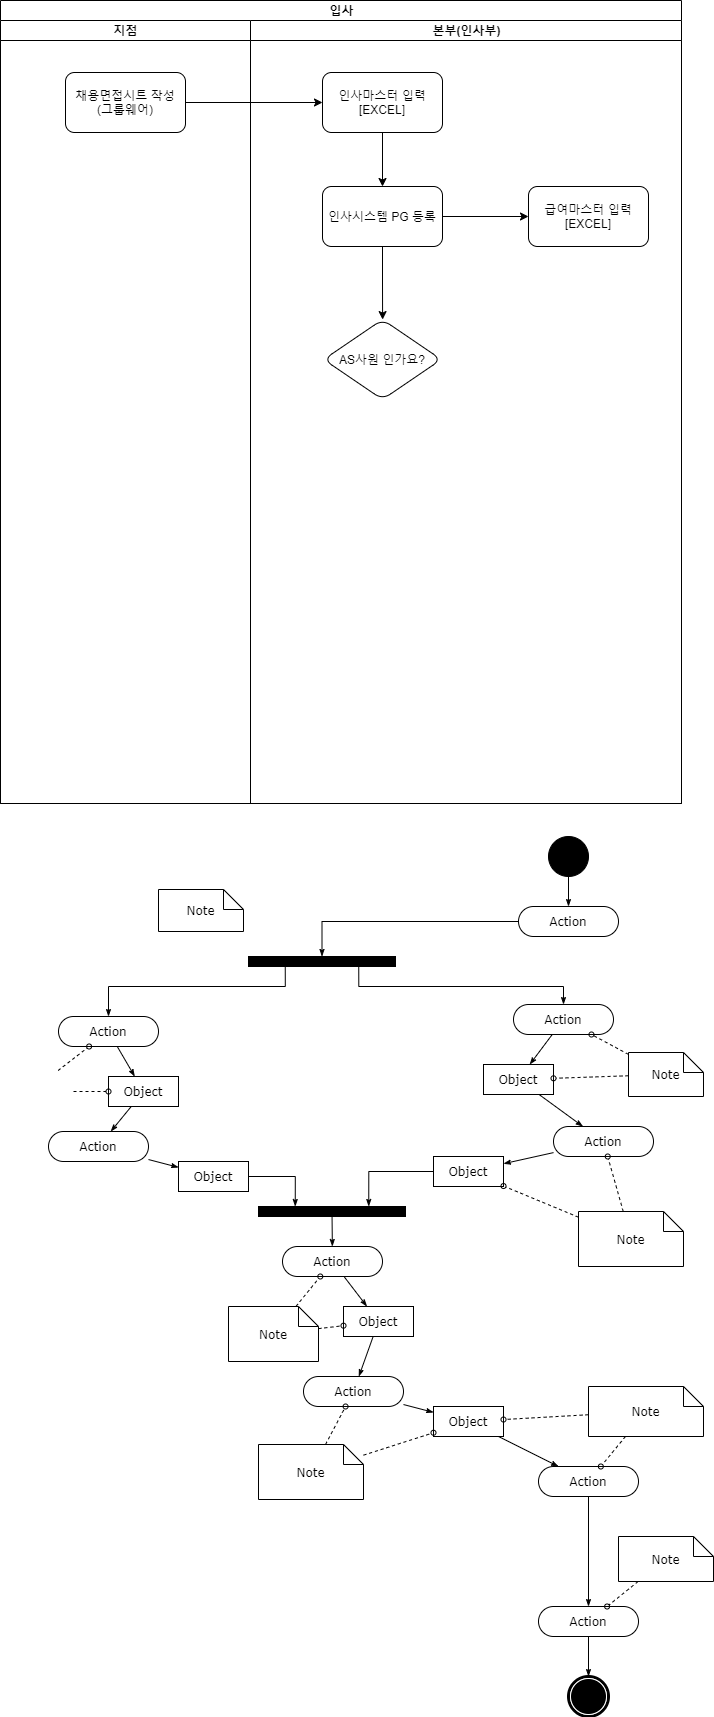

The diagram above was exported from draw.io. Its source (the exported page's mxGraphModel, read from the mxfile embedded in the PNG):
<mxGraphModel dx="1422" dy="794" grid="0" gridSize="10" guides="1" tooltips="1" connect="1" arrows="1" fold="1" page="1" pageScale="1" pageWidth="1169" pageHeight="827" background="none" math="0" shadow="0">
  <root>
    <mxCell id="0" />
    <mxCell id="1" parent="0" />
    <mxCell id="1c1d494c118603dd-1" value="입사" style="swimlane;html=1;childLayout=stackLayout;startSize=20;rounded=0;shadow=0;comic=0;labelBackgroundColor=none;strokeWidth=1;fontFamily=Verdana;fontSize=12;align=center;" parent="1" vertex="1">
      <mxGeometry x="40" y="20" width="681" height="803" as="geometry" />
    </mxCell>
    <mxCell id="1c1d494c118603dd-2" value="지점" style="swimlane;html=1;startSize=20;" parent="1c1d494c118603dd-1" vertex="1">
      <mxGeometry y="20" width="250" height="783" as="geometry" />
    </mxCell>
    <mxCell id="dFNRiebfIRdpVyVhNoyg-1" value="채용면접시트 작성&lt;br&gt;(그룹웨어)" style="rounded=1;whiteSpace=wrap;html=1;" parent="1c1d494c118603dd-2" vertex="1">
      <mxGeometry x="65" y="52" width="120" height="60" as="geometry" />
    </mxCell>
    <mxCell id="1c1d494c118603dd-3" value="본부(인사부)" style="swimlane;html=1;startSize=20;" parent="1c1d494c118603dd-1" vertex="1">
      <mxGeometry x="250" y="20" width="431" height="783" as="geometry">
        <mxRectangle x="250" y="20" width="30" height="970" as="alternateBounds" />
      </mxGeometry>
    </mxCell>
    <mxCell id="Bc0K1Rmf2sbUa8FJNFDP-2" value="인사마스터 입력&lt;br&gt;[EXCEL]" style="whiteSpace=wrap;html=1;rounded=1;" vertex="1" parent="1c1d494c118603dd-3">
      <mxGeometry x="72" y="52" width="120" height="60" as="geometry" />
    </mxCell>
    <mxCell id="Bc0K1Rmf2sbUa8FJNFDP-4" value="인사시스템 PG 등록" style="whiteSpace=wrap;html=1;rounded=1;" vertex="1" parent="1c1d494c118603dd-3">
      <mxGeometry x="72" y="166" width="120" height="60" as="geometry" />
    </mxCell>
    <mxCell id="Bc0K1Rmf2sbUa8FJNFDP-5" value="" style="edgeStyle=orthogonalEdgeStyle;rounded=0;orthogonalLoop=1;jettySize=auto;html=1;" edge="1" parent="1c1d494c118603dd-3" source="Bc0K1Rmf2sbUa8FJNFDP-2" target="Bc0K1Rmf2sbUa8FJNFDP-4">
      <mxGeometry relative="1" as="geometry" />
    </mxCell>
    <mxCell id="Bc0K1Rmf2sbUa8FJNFDP-6" value="급여마스터 입력&lt;br&gt;[EXCEL]" style="whiteSpace=wrap;html=1;rounded=1;" vertex="1" parent="1c1d494c118603dd-3">
      <mxGeometry x="278" y="166" width="120" height="60" as="geometry" />
    </mxCell>
    <mxCell id="Bc0K1Rmf2sbUa8FJNFDP-7" value="" style="edgeStyle=orthogonalEdgeStyle;rounded=0;orthogonalLoop=1;jettySize=auto;html=1;" edge="1" parent="1c1d494c118603dd-3" source="Bc0K1Rmf2sbUa8FJNFDP-4" target="Bc0K1Rmf2sbUa8FJNFDP-6">
      <mxGeometry relative="1" as="geometry" />
    </mxCell>
    <mxCell id="Bc0K1Rmf2sbUa8FJNFDP-10" value="AS사원 인가요?" style="rhombus;whiteSpace=wrap;html=1;rounded=1;" vertex="1" parent="1c1d494c118603dd-3">
      <mxGeometry x="73.25" y="299" width="117.5" height="80" as="geometry" />
    </mxCell>
    <mxCell id="Bc0K1Rmf2sbUa8FJNFDP-11" value="" style="edgeStyle=orthogonalEdgeStyle;rounded=0;orthogonalLoop=1;jettySize=auto;html=1;" edge="1" parent="1c1d494c118603dd-3" source="Bc0K1Rmf2sbUa8FJNFDP-4" target="Bc0K1Rmf2sbUa8FJNFDP-10">
      <mxGeometry relative="1" as="geometry" />
    </mxCell>
    <mxCell id="Bc0K1Rmf2sbUa8FJNFDP-3" value="" style="edgeStyle=orthogonalEdgeStyle;rounded=0;orthogonalLoop=1;jettySize=auto;html=1;" edge="1" parent="1c1d494c118603dd-1" source="dFNRiebfIRdpVyVhNoyg-1" target="Bc0K1Rmf2sbUa8FJNFDP-2">
      <mxGeometry relative="1" as="geometry" />
    </mxCell>
    <mxCell id="1c1d494c118603dd-34" style="edgeStyle=none;rounded=0;html=1;labelBackgroundColor=none;startArrow=none;startFill=0;startSize=5;endArrow=classicThin;endFill=1;endSize=5;jettySize=auto;orthogonalLoop=1;strokeWidth=1;fontFamily=Verdana;fontSize=12" parent="1" source="1c1d494c118603dd-6" target="1c1d494c118603dd-10" edge="1">
      <mxGeometry relative="1" as="geometry" />
    </mxCell>
    <mxCell id="1c1d494c118603dd-6" value="Action" style="rounded=1;whiteSpace=wrap;html=1;shadow=0;comic=0;labelBackgroundColor=none;strokeWidth=1;fontFamily=Verdana;fontSize=12;align=center;arcSize=50;" parent="1" vertex="1">
      <mxGeometry x="98" y="1036" width="100" height="30" as="geometry" />
    </mxCell>
    <mxCell id="1c1d494c118603dd-7" value="Action" style="rounded=1;whiteSpace=wrap;html=1;shadow=0;comic=0;labelBackgroundColor=none;strokeWidth=1;fontFamily=Verdana;fontSize=12;align=center;arcSize=50;" parent="1" vertex="1">
      <mxGeometry x="88" y="1151" width="100" height="30" as="geometry" />
    </mxCell>
    <mxCell id="1c1d494c118603dd-35" style="edgeStyle=none;rounded=0;html=1;labelBackgroundColor=none;startArrow=none;startFill=0;startSize=5;endArrow=classicThin;endFill=1;endSize=5;jettySize=auto;orthogonalLoop=1;strokeWidth=1;fontFamily=Verdana;fontSize=12" parent="1" source="1c1d494c118603dd-10" target="1c1d494c118603dd-7" edge="1">
      <mxGeometry relative="1" as="geometry" />
    </mxCell>
    <mxCell id="1c1d494c118603dd-10" value="Object" style="rounded=0;whiteSpace=wrap;html=1;shadow=0;comic=0;labelBackgroundColor=none;strokeWidth=1;fontFamily=Verdana;fontSize=12;align=center;arcSize=50;" parent="1" vertex="1">
      <mxGeometry x="148" y="1096" width="70" height="30" as="geometry" />
    </mxCell>
    <mxCell id="1c1d494c118603dd-46" style="edgeStyle=none;rounded=0;html=1;labelBackgroundColor=none;startArrow=none;startFill=0;startSize=5;endArrow=oval;endFill=0;endSize=5;jettySize=auto;orthogonalLoop=1;strokeWidth=1;fontFamily=Verdana;fontSize=12;dashed=1;" parent="1" target="1c1d494c118603dd-6" edge="1">
      <mxGeometry relative="1" as="geometry">
        <mxPoint x="97.625" y="1090" as="sourcePoint" />
      </mxGeometry>
    </mxCell>
    <mxCell id="1c1d494c118603dd-47" style="edgeStyle=none;rounded=0;html=1;dashed=1;labelBackgroundColor=none;startArrow=none;startFill=0;startSize=5;endArrow=oval;endFill=0;endSize=5;jettySize=auto;orthogonalLoop=1;strokeWidth=1;fontFamily=Verdana;fontSize=12" parent="1" target="1c1d494c118603dd-10" edge="1">
      <mxGeometry relative="1" as="geometry">
        <mxPoint x="113" y="1111" as="sourcePoint" />
      </mxGeometry>
    </mxCell>
    <mxCell id="60571a20871a0731-3" value="" style="whiteSpace=wrap;html=1;rounded=0;shadow=0;comic=0;labelBackgroundColor=none;strokeWidth=1;fillColor=#000000;fontFamily=Verdana;fontSize=12;align=center;rotation=0;" parent="1" vertex="1">
      <mxGeometry x="288" y="976" width="147" height="10" as="geometry" />
    </mxCell>
    <mxCell id="1c1d494c118603dd-40" style="edgeStyle=none;rounded=0;html=1;labelBackgroundColor=none;startArrow=none;startFill=0;startSize=5;endArrow=classicThin;endFill=1;endSize=5;jettySize=auto;orthogonalLoop=1;strokeWidth=1;fontFamily=Verdana;fontSize=12" parent="1" source="1c1d494c118603dd-11" target="1c1d494c118603dd-15" edge="1">
      <mxGeometry relative="1" as="geometry" />
    </mxCell>
    <mxCell id="1c1d494c118603dd-11" value="Action" style="rounded=1;whiteSpace=wrap;html=1;shadow=0;comic=0;labelBackgroundColor=none;strokeWidth=1;fontFamily=Verdana;fontSize=12;align=center;arcSize=50;" parent="1" vertex="1">
      <mxGeometry x="322" y="1266" width="100" height="30" as="geometry" />
    </mxCell>
    <mxCell id="1c1d494c118603dd-39" style="edgeStyle=none;rounded=0;html=1;labelBackgroundColor=none;startArrow=none;startFill=0;startSize=5;endArrow=classicThin;endFill=1;endSize=5;jettySize=auto;orthogonalLoop=1;strokeWidth=1;fontFamily=Verdana;fontSize=12" parent="1" source="1c1d494c118603dd-12" target="1c1d494c118603dd-11" edge="1">
      <mxGeometry relative="1" as="geometry" />
    </mxCell>
    <mxCell id="1c1d494c118603dd-12" value="" style="whiteSpace=wrap;html=1;rounded=0;shadow=0;comic=0;labelBackgroundColor=none;strokeWidth=1;fillColor=#000000;fontFamily=Verdana;fontSize=12;align=center;rotation=0;" parent="1" vertex="1">
      <mxGeometry x="298" y="1226" width="147" height="10" as="geometry" />
    </mxCell>
    <mxCell id="1c1d494c118603dd-32" style="edgeStyle=orthogonalEdgeStyle;rounded=0;html=1;entryX=0.25;entryY=0;labelBackgroundColor=none;startArrow=none;startFill=0;startSize=5;endArrow=classicThin;endFill=1;endSize=5;jettySize=auto;orthogonalLoop=1;strokeWidth=1;fontFamily=Verdana;fontSize=12" parent="1" source="1c1d494c118603dd-14" target="1c1d494c118603dd-12" edge="1">
      <mxGeometry relative="1" as="geometry" />
    </mxCell>
    <mxCell id="1c1d494c118603dd-14" value="Object" style="rounded=0;whiteSpace=wrap;html=1;shadow=0;comic=0;labelBackgroundColor=none;strokeWidth=1;fontFamily=Verdana;fontSize=12;align=center;arcSize=50;" parent="1" vertex="1">
      <mxGeometry x="218" y="1181" width="70" height="30" as="geometry" />
    </mxCell>
    <mxCell id="1c1d494c118603dd-41" style="edgeStyle=none;rounded=0;html=1;labelBackgroundColor=none;startArrow=none;startFill=0;startSize=5;endArrow=classicThin;endFill=1;endSize=5;jettySize=auto;orthogonalLoop=1;strokeWidth=1;fontFamily=Verdana;fontSize=12" parent="1" source="1c1d494c118603dd-15" target="1c1d494c118603dd-16" edge="1">
      <mxGeometry relative="1" as="geometry" />
    </mxCell>
    <mxCell id="1c1d494c118603dd-15" value="Object" style="rounded=0;whiteSpace=wrap;html=1;shadow=0;comic=0;labelBackgroundColor=none;strokeWidth=1;fontFamily=Verdana;fontSize=12;align=center;arcSize=50;" parent="1" vertex="1">
      <mxGeometry x="383" y="1326" width="70" height="30" as="geometry" />
    </mxCell>
    <mxCell id="1c1d494c118603dd-16" value="Action" style="rounded=1;whiteSpace=wrap;html=1;shadow=0;comic=0;labelBackgroundColor=none;strokeWidth=1;fontFamily=Verdana;fontSize=12;align=center;arcSize=50;" parent="1" vertex="1">
      <mxGeometry x="343" y="1396" width="100" height="30" as="geometry" />
    </mxCell>
    <mxCell id="1c1d494c118603dd-52" style="edgeStyle=none;rounded=0;html=1;dashed=1;labelBackgroundColor=none;startArrow=none;startFill=0;startSize=5;endArrow=oval;endFill=0;endSize=5;jettySize=auto;orthogonalLoop=1;strokeWidth=1;fontFamily=Verdana;fontSize=12" parent="1" source="1c1d494c118603dd-23" target="1c1d494c118603dd-11" edge="1">
      <mxGeometry relative="1" as="geometry" />
    </mxCell>
    <mxCell id="1c1d494c118603dd-53" style="edgeStyle=none;rounded=0;html=1;dashed=1;labelBackgroundColor=none;startArrow=none;startFill=0;startSize=5;endArrow=oval;endFill=0;endSize=5;jettySize=auto;orthogonalLoop=1;strokeWidth=1;fontFamily=Verdana;fontSize=12" parent="1" source="1c1d494c118603dd-23" target="1c1d494c118603dd-15" edge="1">
      <mxGeometry relative="1" as="geometry" />
    </mxCell>
    <mxCell id="1c1d494c118603dd-23" value="Note" style="shape=note;whiteSpace=wrap;html=1;rounded=0;shadow=0;comic=0;labelBackgroundColor=none;strokeWidth=1;fontFamily=Verdana;fontSize=12;align=center;size=20;" parent="1" vertex="1">
      <mxGeometry x="268" y="1326" width="90" height="55" as="geometry" />
    </mxCell>
    <mxCell id="1c1d494c118603dd-54" style="edgeStyle=none;rounded=0;html=1;dashed=1;labelBackgroundColor=none;startArrow=none;startFill=0;startSize=5;endArrow=oval;endFill=0;endSize=5;jettySize=auto;orthogonalLoop=1;strokeWidth=1;fontFamily=Verdana;fontSize=12" parent="1" source="1c1d494c118603dd-24" target="1c1d494c118603dd-16" edge="1">
      <mxGeometry relative="1" as="geometry" />
    </mxCell>
    <mxCell id="1c1d494c118603dd-24" value="Note" style="shape=note;whiteSpace=wrap;html=1;rounded=0;shadow=0;comic=0;labelBackgroundColor=none;strokeWidth=1;fontFamily=Verdana;fontSize=12;align=center;size=20;" parent="1" vertex="1">
      <mxGeometry x="298" y="1464" width="105" height="55" as="geometry" />
    </mxCell>
    <mxCell id="1c1d494c118603dd-27" style="edgeStyle=orthogonalEdgeStyle;rounded=0;html=1;labelBackgroundColor=none;startArrow=none;startFill=0;startSize=5;endArrow=classicThin;endFill=1;endSize=5;jettySize=auto;orthogonalLoop=1;strokeWidth=1;fontFamily=Verdana;fontSize=12" parent="1" source="60571a20871a0731-4" target="60571a20871a0731-8" edge="1">
      <mxGeometry relative="1" as="geometry" />
    </mxCell>
    <mxCell id="60571a20871a0731-4" value="" style="ellipse;whiteSpace=wrap;html=1;rounded=0;shadow=0;comic=0;labelBackgroundColor=none;strokeWidth=1;fillColor=#000000;fontFamily=Verdana;fontSize=12;align=center;" parent="1" vertex="1">
      <mxGeometry x="588" y="856" width="40" height="40" as="geometry" />
    </mxCell>
    <mxCell id="60571a20871a0731-8" value="Action" style="rounded=1;whiteSpace=wrap;html=1;shadow=0;comic=0;labelBackgroundColor=none;strokeWidth=1;fontFamily=Verdana;fontSize=12;align=center;arcSize=50;" parent="1" vertex="1">
      <mxGeometry x="558" y="926" width="100" height="30" as="geometry" />
    </mxCell>
    <mxCell id="1c1d494c118603dd-33" style="rounded=0;html=1;labelBackgroundColor=none;startArrow=none;startFill=0;startSize=5;endArrow=classicThin;endFill=1;endSize=5;jettySize=auto;orthogonalLoop=1;strokeWidth=1;fontFamily=Verdana;fontSize=12" parent="1" source="1c1d494c118603dd-5" target="1c1d494c118603dd-9" edge="1">
      <mxGeometry relative="1" as="geometry" />
    </mxCell>
    <mxCell id="1c1d494c118603dd-5" value="Action" style="rounded=1;whiteSpace=wrap;html=1;shadow=0;comic=0;labelBackgroundColor=none;strokeWidth=1;fontFamily=Verdana;fontSize=12;align=center;arcSize=50;" parent="1" vertex="1">
      <mxGeometry x="553" y="1024" width="100" height="30" as="geometry" />
    </mxCell>
    <mxCell id="1c1d494c118603dd-38" style="edgeStyle=none;rounded=0;html=1;labelBackgroundColor=none;startArrow=none;startFill=0;startSize=5;endArrow=classicThin;endFill=1;endSize=5;jettySize=auto;orthogonalLoop=1;strokeWidth=1;fontFamily=Verdana;fontSize=12" parent="1" source="1c1d494c118603dd-8" target="1c1d494c118603dd-13" edge="1">
      <mxGeometry relative="1" as="geometry" />
    </mxCell>
    <mxCell id="1c1d494c118603dd-8" value="Action" style="rounded=1;whiteSpace=wrap;html=1;shadow=0;comic=0;labelBackgroundColor=none;strokeWidth=1;fontFamily=Verdana;fontSize=12;align=center;arcSize=50;" parent="1" vertex="1">
      <mxGeometry x="593" y="1146" width="100" height="30" as="geometry" />
    </mxCell>
    <mxCell id="1c1d494c118603dd-37" style="edgeStyle=none;rounded=0;html=1;labelBackgroundColor=none;startArrow=none;startFill=0;startSize=5;endArrow=classicThin;endFill=1;endSize=5;jettySize=auto;orthogonalLoop=1;strokeWidth=1;fontFamily=Verdana;fontSize=12" parent="1" source="1c1d494c118603dd-9" target="1c1d494c118603dd-8" edge="1">
      <mxGeometry relative="1" as="geometry" />
    </mxCell>
    <mxCell id="1c1d494c118603dd-9" value="Object" style="rounded=0;whiteSpace=wrap;html=1;shadow=0;comic=0;labelBackgroundColor=none;strokeWidth=1;fontFamily=Verdana;fontSize=12;align=center;arcSize=50;" parent="1" vertex="1">
      <mxGeometry x="523" y="1084" width="70" height="30" as="geometry" />
    </mxCell>
    <mxCell id="1c1d494c118603dd-13" value="Object" style="rounded=0;whiteSpace=wrap;html=1;shadow=0;comic=0;labelBackgroundColor=none;strokeWidth=1;fontFamily=Verdana;fontSize=12;align=center;arcSize=50;" parent="1" vertex="1">
      <mxGeometry x="473" y="1176" width="70" height="30" as="geometry" />
    </mxCell>
    <mxCell id="1c1d494c118603dd-43" style="edgeStyle=none;rounded=0;html=1;labelBackgroundColor=none;startArrow=none;startFill=0;startSize=5;endArrow=classicThin;endFill=1;endSize=5;jettySize=auto;orthogonalLoop=1;strokeWidth=1;fontFamily=Verdana;fontSize=12" parent="1" source="1c1d494c118603dd-17" target="1c1d494c118603dd-18" edge="1">
      <mxGeometry relative="1" as="geometry" />
    </mxCell>
    <mxCell id="1c1d494c118603dd-17" value="Object" style="rounded=0;whiteSpace=wrap;html=1;shadow=0;comic=0;labelBackgroundColor=none;strokeWidth=1;fontFamily=Verdana;fontSize=12;align=center;arcSize=50;" parent="1" vertex="1">
      <mxGeometry x="473" y="1426" width="70" height="30" as="geometry" />
    </mxCell>
    <mxCell id="1c1d494c118603dd-44" style="edgeStyle=none;rounded=0;html=1;labelBackgroundColor=none;startArrow=none;startFill=0;startSize=5;endArrow=classicThin;endFill=1;endSize=5;jettySize=auto;orthogonalLoop=1;strokeWidth=1;fontFamily=Verdana;fontSize=12" parent="1" source="1c1d494c118603dd-18" target="1c1d494c118603dd-19" edge="1">
      <mxGeometry relative="1" as="geometry" />
    </mxCell>
    <mxCell id="1c1d494c118603dd-18" value="Action" style="rounded=1;whiteSpace=wrap;html=1;shadow=0;comic=0;labelBackgroundColor=none;strokeWidth=1;fontFamily=Verdana;fontSize=12;align=center;arcSize=50;" parent="1" vertex="1">
      <mxGeometry x="578" y="1486" width="100" height="30" as="geometry" />
    </mxCell>
    <mxCell id="1c1d494c118603dd-45" style="edgeStyle=none;rounded=0;html=1;labelBackgroundColor=none;startArrow=none;startFill=0;startSize=5;endArrow=classicThin;endFill=1;endSize=5;jettySize=auto;orthogonalLoop=1;strokeWidth=1;fontFamily=Verdana;fontSize=12" parent="1" source="1c1d494c118603dd-19" target="60571a20871a0731-5" edge="1">
      <mxGeometry relative="1" as="geometry" />
    </mxCell>
    <mxCell id="1c1d494c118603dd-19" value="Action" style="rounded=1;whiteSpace=wrap;html=1;shadow=0;comic=0;labelBackgroundColor=none;strokeWidth=1;fontFamily=Verdana;fontSize=12;align=center;arcSize=50;" parent="1" vertex="1">
      <mxGeometry x="578" y="1626" width="100" height="30" as="geometry" />
    </mxCell>
    <mxCell id="60571a20871a0731-5" value="" style="shape=mxgraph.bpmn.shape;html=1;verticalLabelPosition=bottom;labelBackgroundColor=#ffffff;verticalAlign=top;perimeter=ellipsePerimeter;outline=end;symbol=terminate;rounded=0;shadow=0;comic=0;strokeWidth=1;fontFamily=Verdana;fontSize=12;align=center;" parent="1" vertex="1">
      <mxGeometry x="608" y="1696" width="40" height="40" as="geometry" />
    </mxCell>
    <mxCell id="1c1d494c118603dd-48" style="edgeStyle=none;rounded=0;html=1;dashed=1;labelBackgroundColor=none;startArrow=none;startFill=0;startSize=5;endArrow=oval;endFill=0;endSize=5;jettySize=auto;orthogonalLoop=1;strokeWidth=1;fontFamily=Verdana;fontSize=12" parent="1" source="1c1d494c118603dd-20" target="1c1d494c118603dd-5" edge="1">
      <mxGeometry relative="1" as="geometry" />
    </mxCell>
    <mxCell id="1c1d494c118603dd-49" style="edgeStyle=none;rounded=0;html=1;dashed=1;labelBackgroundColor=none;startArrow=none;startFill=0;startSize=5;endArrow=oval;endFill=0;endSize=5;jettySize=auto;orthogonalLoop=1;strokeWidth=1;fontFamily=Verdana;fontSize=12" parent="1" source="1c1d494c118603dd-20" target="1c1d494c118603dd-9" edge="1">
      <mxGeometry relative="1" as="geometry" />
    </mxCell>
    <mxCell id="1c1d494c118603dd-20" value="Note" style="shape=note;whiteSpace=wrap;html=1;rounded=0;shadow=0;comic=0;labelBackgroundColor=none;strokeWidth=1;fontFamily=Verdana;fontSize=12;align=center;size=20;" parent="1" vertex="1">
      <mxGeometry x="668" y="1072" width="75" height="44" as="geometry" />
    </mxCell>
    <mxCell id="1c1d494c118603dd-50" style="edgeStyle=none;rounded=0;html=1;dashed=1;labelBackgroundColor=none;startArrow=none;startFill=0;startSize=5;endArrow=oval;endFill=0;endSize=5;jettySize=auto;orthogonalLoop=1;strokeWidth=1;fontFamily=Verdana;fontSize=12" parent="1" source="1c1d494c118603dd-22" target="1c1d494c118603dd-8" edge="1">
      <mxGeometry relative="1" as="geometry" />
    </mxCell>
    <mxCell id="1c1d494c118603dd-51" style="edgeStyle=none;rounded=0;html=1;dashed=1;labelBackgroundColor=none;startArrow=none;startFill=0;startSize=5;endArrow=oval;endFill=0;endSize=5;jettySize=auto;orthogonalLoop=1;strokeWidth=1;fontFamily=Verdana;fontSize=12" parent="1" source="1c1d494c118603dd-22" target="1c1d494c118603dd-13" edge="1">
      <mxGeometry relative="1" as="geometry" />
    </mxCell>
    <mxCell id="1c1d494c118603dd-22" value="Note" style="shape=note;whiteSpace=wrap;html=1;rounded=0;shadow=0;comic=0;labelBackgroundColor=none;strokeWidth=1;fontFamily=Verdana;fontSize=12;align=center;size=20;" parent="1" vertex="1">
      <mxGeometry x="618" y="1231" width="105" height="55" as="geometry" />
    </mxCell>
    <mxCell id="1c1d494c118603dd-56" style="edgeStyle=none;rounded=0;html=1;dashed=1;labelBackgroundColor=none;startArrow=none;startFill=0;startSize=5;endArrow=oval;endFill=0;endSize=5;jettySize=auto;orthogonalLoop=1;strokeWidth=1;fontFamily=Verdana;fontSize=12" parent="1" source="1c1d494c118603dd-25" target="1c1d494c118603dd-18" edge="1">
      <mxGeometry relative="1" as="geometry" />
    </mxCell>
    <mxCell id="1c1d494c118603dd-57" style="edgeStyle=none;rounded=0;html=1;dashed=1;labelBackgroundColor=none;startArrow=none;startFill=0;startSize=5;endArrow=oval;endFill=0;endSize=5;jettySize=auto;orthogonalLoop=1;strokeWidth=1;fontFamily=Verdana;fontSize=12" parent="1" source="1c1d494c118603dd-25" target="1c1d494c118603dd-17" edge="1">
      <mxGeometry relative="1" as="geometry" />
    </mxCell>
    <mxCell id="1c1d494c118603dd-25" value="Note" style="shape=note;whiteSpace=wrap;html=1;rounded=0;shadow=0;comic=0;labelBackgroundColor=none;strokeWidth=1;fontFamily=Verdana;fontSize=12;align=center;size=20;" parent="1" vertex="1">
      <mxGeometry x="628" y="1406" width="115" height="50" as="geometry" />
    </mxCell>
    <mxCell id="1c1d494c118603dd-58" style="edgeStyle=none;rounded=0;html=1;dashed=1;labelBackgroundColor=none;startArrow=none;startFill=0;startSize=5;endArrow=oval;endFill=0;endSize=5;jettySize=auto;orthogonalLoop=1;strokeWidth=1;fontFamily=Verdana;fontSize=12" parent="1" source="1c1d494c118603dd-26" target="1c1d494c118603dd-19" edge="1">
      <mxGeometry relative="1" as="geometry" />
    </mxCell>
    <mxCell id="1c1d494c118603dd-26" value="Note" style="shape=note;whiteSpace=wrap;html=1;rounded=0;shadow=0;comic=0;labelBackgroundColor=none;strokeWidth=1;fontFamily=Verdana;fontSize=12;align=center;size=20;" parent="1" vertex="1">
      <mxGeometry x="658" y="1556" width="95" height="45" as="geometry" />
    </mxCell>
    <mxCell id="1c1d494c118603dd-28" style="edgeStyle=orthogonalEdgeStyle;rounded=0;html=1;entryX=0.5;entryY=0;labelBackgroundColor=none;startArrow=none;startFill=0;startSize=5;endArrow=classicThin;endFill=1;endSize=5;jettySize=auto;orthogonalLoop=1;strokeWidth=1;fontFamily=Verdana;fontSize=12" parent="1" source="60571a20871a0731-8" target="60571a20871a0731-3" edge="1">
      <mxGeometry relative="1" as="geometry">
        <Array as="points">
          <mxPoint x="362" y="941" />
        </Array>
      </mxGeometry>
    </mxCell>
    <mxCell id="1c1d494c118603dd-29" style="edgeStyle=orthogonalEdgeStyle;rounded=0;html=1;exitX=0.75;exitY=1;labelBackgroundColor=none;startArrow=none;startFill=0;startSize=5;endArrow=classicThin;endFill=1;endSize=5;jettySize=auto;orthogonalLoop=1;strokeWidth=1;fontFamily=Verdana;fontSize=12" parent="1" source="60571a20871a0731-3" target="1c1d494c118603dd-5" edge="1">
      <mxGeometry relative="1" as="geometry">
        <Array as="points">
          <mxPoint x="398" y="1006" />
          <mxPoint x="603" y="1006" />
        </Array>
      </mxGeometry>
    </mxCell>
    <mxCell id="1c1d494c118603dd-30" style="edgeStyle=orthogonalEdgeStyle;rounded=0;html=1;exitX=0.25;exitY=1;entryX=0.5;entryY=0;labelBackgroundColor=none;startArrow=none;startFill=0;startSize=5;endArrow=classicThin;endFill=1;endSize=5;jettySize=auto;orthogonalLoop=1;strokeWidth=1;fontFamily=Verdana;fontSize=12" parent="1" source="60571a20871a0731-3" target="1c1d494c118603dd-6" edge="1">
      <mxGeometry relative="1" as="geometry">
        <Array as="points">
          <mxPoint x="325" y="1006" />
          <mxPoint x="148" y="1006" />
        </Array>
      </mxGeometry>
    </mxCell>
    <mxCell id="1c1d494c118603dd-31" style="edgeStyle=orthogonalEdgeStyle;rounded=0;html=1;entryX=0.75;entryY=0;labelBackgroundColor=none;startArrow=none;startFill=0;startSize=5;endArrow=classicThin;endFill=1;endSize=5;jettySize=auto;orthogonalLoop=1;strokeWidth=1;fontFamily=Verdana;fontSize=12" parent="1" source="1c1d494c118603dd-13" target="1c1d494c118603dd-12" edge="1">
      <mxGeometry relative="1" as="geometry" />
    </mxCell>
    <mxCell id="1c1d494c118603dd-36" style="edgeStyle=none;rounded=0;html=1;labelBackgroundColor=none;startArrow=none;startFill=0;startSize=5;endArrow=classicThin;endFill=1;endSize=5;jettySize=auto;orthogonalLoop=1;strokeWidth=1;fontFamily=Verdana;fontSize=12" parent="1" source="1c1d494c118603dd-7" target="1c1d494c118603dd-14" edge="1">
      <mxGeometry relative="1" as="geometry" />
    </mxCell>
    <mxCell id="1c1d494c118603dd-42" style="edgeStyle=none;rounded=0;html=1;labelBackgroundColor=none;startArrow=none;startFill=0;startSize=5;endArrow=classicThin;endFill=1;endSize=5;jettySize=auto;orthogonalLoop=1;strokeWidth=1;fontFamily=Verdana;fontSize=12" parent="1" source="1c1d494c118603dd-16" target="1c1d494c118603dd-17" edge="1">
      <mxGeometry relative="1" as="geometry" />
    </mxCell>
    <mxCell id="1c1d494c118603dd-55" style="edgeStyle=none;rounded=0;html=1;dashed=1;labelBackgroundColor=none;startArrow=none;startFill=0;startSize=5;endArrow=oval;endFill=0;endSize=5;jettySize=auto;orthogonalLoop=1;strokeWidth=1;fontFamily=Verdana;fontSize=12" parent="1" source="1c1d494c118603dd-24" target="1c1d494c118603dd-17" edge="1">
      <mxGeometry relative="1" as="geometry" />
    </mxCell>
    <mxCell id="1c1d494c118603dd-21" value="Note" style="shape=note;whiteSpace=wrap;html=1;rounded=0;shadow=0;comic=0;labelBackgroundColor=none;strokeWidth=1;fontFamily=Verdana;fontSize=12;align=center;size=20;" parent="1" vertex="1">
      <mxGeometry x="198" y="909" width="85" height="42" as="geometry" />
    </mxCell>
  </root>
</mxGraphModel>